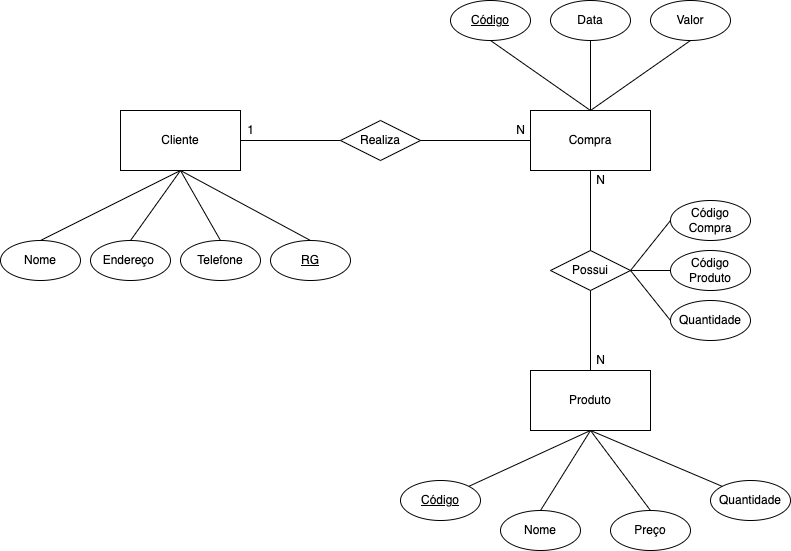

The diagram above was exported from draw.io. Its source (the exported page's mxGraphModel, read from the mxfile embedded in the PNG):
<mxGraphModel dx="1298" dy="866" grid="1" gridSize="10" guides="1" tooltips="1" connect="1" arrows="1" fold="1" page="1" pageScale="1" pageWidth="827" pageHeight="1169" math="0" shadow="0">
  <root>
    <mxCell id="0" />
    <mxCell id="1" parent="0" />
    <mxCell id="H2qu1X6QrCYAzrEavQpK-1" value="Cliente" style="rounded=0;whiteSpace=wrap;html=1;" vertex="1" parent="1">
      <mxGeometry x="150" y="240" width="120" height="60" as="geometry" />
    </mxCell>
    <mxCell id="H2qu1X6QrCYAzrEavQpK-2" value="Compra" style="rounded=0;whiteSpace=wrap;html=1;" vertex="1" parent="1">
      <mxGeometry x="560" y="240" width="120" height="60" as="geometry" />
    </mxCell>
    <mxCell id="H2qu1X6QrCYAzrEavQpK-3" value="Produto" style="rounded=0;whiteSpace=wrap;html=1;" vertex="1" parent="1">
      <mxGeometry x="560" y="500" width="120" height="60" as="geometry" />
    </mxCell>
    <mxCell id="H2qu1X6QrCYAzrEavQpK-4" value="Realiza" style="rhombus;whiteSpace=wrap;html=1;" vertex="1" parent="1">
      <mxGeometry x="370" y="250" width="80" height="40" as="geometry" />
    </mxCell>
    <mxCell id="H2qu1X6QrCYAzrEavQpK-6" value="" style="endArrow=none;html=1;rounded=0;exitX=1;exitY=0.5;exitDx=0;exitDy=0;entryX=0;entryY=0.5;entryDx=0;entryDy=0;" edge="1" parent="1" source="H2qu1X6QrCYAzrEavQpK-4" target="H2qu1X6QrCYAzrEavQpK-2">
      <mxGeometry width="50" height="50" relative="1" as="geometry">
        <mxPoint x="390" y="470" as="sourcePoint" />
        <mxPoint x="440" y="420" as="targetPoint" />
      </mxGeometry>
    </mxCell>
    <mxCell id="H2qu1X6QrCYAzrEavQpK-7" value="" style="endArrow=none;html=1;rounded=0;exitX=1;exitY=0.5;exitDx=0;exitDy=0;" edge="1" parent="1" source="H2qu1X6QrCYAzrEavQpK-1" target="H2qu1X6QrCYAzrEavQpK-4">
      <mxGeometry width="50" height="50" relative="1" as="geometry">
        <mxPoint x="390" y="470" as="sourcePoint" />
        <mxPoint x="440" y="420" as="targetPoint" />
      </mxGeometry>
    </mxCell>
    <mxCell id="H2qu1X6QrCYAzrEavQpK-8" value="Possui" style="rhombus;whiteSpace=wrap;html=1;" vertex="1" parent="1">
      <mxGeometry x="580" y="380" width="80" height="40" as="geometry" />
    </mxCell>
    <mxCell id="H2qu1X6QrCYAzrEavQpK-9" value="" style="endArrow=none;html=1;rounded=0;entryX=0.5;entryY=1;entryDx=0;entryDy=0;exitX=0.5;exitY=0;exitDx=0;exitDy=0;" edge="1" parent="1" source="H2qu1X6QrCYAzrEavQpK-8" target="H2qu1X6QrCYAzrEavQpK-2">
      <mxGeometry width="50" height="50" relative="1" as="geometry">
        <mxPoint x="390" y="470" as="sourcePoint" />
        <mxPoint x="440" y="420" as="targetPoint" />
      </mxGeometry>
    </mxCell>
    <mxCell id="H2qu1X6QrCYAzrEavQpK-10" value="" style="endArrow=none;html=1;rounded=0;entryX=0.5;entryY=1;entryDx=0;entryDy=0;exitX=0.5;exitY=0;exitDx=0;exitDy=0;" edge="1" parent="1" source="H2qu1X6QrCYAzrEavQpK-3" target="H2qu1X6QrCYAzrEavQpK-8">
      <mxGeometry width="50" height="50" relative="1" as="geometry">
        <mxPoint x="620" y="490" as="sourcePoint" />
        <mxPoint x="440" y="420" as="targetPoint" />
      </mxGeometry>
    </mxCell>
    <mxCell id="H2qu1X6QrCYAzrEavQpK-12" value="1" style="text;html=1;align=center;verticalAlign=middle;resizable=0;points=[];autosize=1;strokeColor=none;fillColor=none;" vertex="1" parent="1">
      <mxGeometry x="270" y="250" width="20" height="20" as="geometry" />
    </mxCell>
    <mxCell id="H2qu1X6QrCYAzrEavQpK-13" value="N" style="text;html=1;align=center;verticalAlign=middle;resizable=0;points=[];autosize=1;strokeColor=none;fillColor=none;" vertex="1" parent="1">
      <mxGeometry x="540" y="250" width="20" height="20" as="geometry" />
    </mxCell>
    <mxCell id="H2qu1X6QrCYAzrEavQpK-14" value="N" style="text;html=1;align=center;verticalAlign=middle;resizable=0;points=[];autosize=1;strokeColor=none;fillColor=none;" vertex="1" parent="1">
      <mxGeometry x="620" y="300" width="20" height="20" as="geometry" />
    </mxCell>
    <mxCell id="H2qu1X6QrCYAzrEavQpK-15" value="N" style="text;html=1;align=center;verticalAlign=middle;resizable=0;points=[];autosize=1;strokeColor=none;fillColor=none;" vertex="1" parent="1">
      <mxGeometry x="620" y="480" width="20" height="20" as="geometry" />
    </mxCell>
    <mxCell id="H2qu1X6QrCYAzrEavQpK-16" value="Nome" style="ellipse;whiteSpace=wrap;html=1;" vertex="1" parent="1">
      <mxGeometry x="30" y="370" width="80" height="40" as="geometry" />
    </mxCell>
    <mxCell id="H2qu1X6QrCYAzrEavQpK-17" value="Endereço&amp;nbsp;" style="ellipse;whiteSpace=wrap;html=1;" vertex="1" parent="1">
      <mxGeometry x="120" y="370" width="80" height="40" as="geometry" />
    </mxCell>
    <mxCell id="H2qu1X6QrCYAzrEavQpK-18" value="Telefone" style="ellipse;whiteSpace=wrap;html=1;" vertex="1" parent="1">
      <mxGeometry x="210" y="370" width="80" height="40" as="geometry" />
    </mxCell>
    <mxCell id="H2qu1X6QrCYAzrEavQpK-19" value="&lt;u&gt;RG&lt;/u&gt;" style="ellipse;whiteSpace=wrap;html=1;" vertex="1" parent="1">
      <mxGeometry x="300" y="370" width="80" height="40" as="geometry" />
    </mxCell>
    <mxCell id="H2qu1X6QrCYAzrEavQpK-20" value="" style="endArrow=none;html=1;rounded=0;exitX=0.5;exitY=0;exitDx=0;exitDy=0;entryX=0.5;entryY=1;entryDx=0;entryDy=0;" edge="1" parent="1" source="H2qu1X6QrCYAzrEavQpK-16" target="H2qu1X6QrCYAzrEavQpK-1">
      <mxGeometry width="50" height="50" relative="1" as="geometry">
        <mxPoint x="390" y="470" as="sourcePoint" />
        <mxPoint x="440" y="420" as="targetPoint" />
      </mxGeometry>
    </mxCell>
    <mxCell id="H2qu1X6QrCYAzrEavQpK-21" value="" style="endArrow=none;html=1;rounded=0;exitX=0.5;exitY=0;exitDx=0;exitDy=0;" edge="1" parent="1" source="H2qu1X6QrCYAzrEavQpK-17">
      <mxGeometry width="50" height="50" relative="1" as="geometry">
        <mxPoint x="390" y="470" as="sourcePoint" />
        <mxPoint x="210" y="300" as="targetPoint" />
      </mxGeometry>
    </mxCell>
    <mxCell id="H2qu1X6QrCYAzrEavQpK-22" value="" style="endArrow=none;html=1;rounded=0;exitX=0.5;exitY=0;exitDx=0;exitDy=0;entryX=0.5;entryY=1;entryDx=0;entryDy=0;" edge="1" parent="1" source="H2qu1X6QrCYAzrEavQpK-18" target="H2qu1X6QrCYAzrEavQpK-1">
      <mxGeometry width="50" height="50" relative="1" as="geometry">
        <mxPoint x="390" y="470" as="sourcePoint" />
        <mxPoint x="440" y="420" as="targetPoint" />
      </mxGeometry>
    </mxCell>
    <mxCell id="H2qu1X6QrCYAzrEavQpK-23" value="" style="endArrow=none;html=1;rounded=0;exitX=0.5;exitY=0;exitDx=0;exitDy=0;entryX=0.5;entryY=1;entryDx=0;entryDy=0;" edge="1" parent="1" source="H2qu1X6QrCYAzrEavQpK-19" target="H2qu1X6QrCYAzrEavQpK-1">
      <mxGeometry width="50" height="50" relative="1" as="geometry">
        <mxPoint x="390" y="470" as="sourcePoint" />
        <mxPoint x="440" y="420" as="targetPoint" />
      </mxGeometry>
    </mxCell>
    <mxCell id="H2qu1X6QrCYAzrEavQpK-24" value="&lt;u&gt;Código&lt;/u&gt;" style="ellipse;whiteSpace=wrap;html=1;" vertex="1" parent="1">
      <mxGeometry x="480" y="130" width="80" height="40" as="geometry" />
    </mxCell>
    <mxCell id="H2qu1X6QrCYAzrEavQpK-25" value="Data" style="ellipse;whiteSpace=wrap;html=1;" vertex="1" parent="1">
      <mxGeometry x="580" y="130" width="80" height="40" as="geometry" />
    </mxCell>
    <mxCell id="H2qu1X6QrCYAzrEavQpK-26" value="Valor" style="ellipse;whiteSpace=wrap;html=1;" vertex="1" parent="1">
      <mxGeometry x="680" y="130" width="80" height="40" as="geometry" />
    </mxCell>
    <mxCell id="H2qu1X6QrCYAzrEavQpK-27" value="" style="endArrow=none;html=1;rounded=0;entryX=0.5;entryY=1;entryDx=0;entryDy=0;exitX=0.5;exitY=0;exitDx=0;exitDy=0;" edge="1" parent="1" source="H2qu1X6QrCYAzrEavQpK-2" target="H2qu1X6QrCYAzrEavQpK-24">
      <mxGeometry width="50" height="50" relative="1" as="geometry">
        <mxPoint x="390" y="470" as="sourcePoint" />
        <mxPoint x="440" y="420" as="targetPoint" />
      </mxGeometry>
    </mxCell>
    <mxCell id="H2qu1X6QrCYAzrEavQpK-28" value="" style="endArrow=none;html=1;rounded=0;entryX=0.5;entryY=1;entryDx=0;entryDy=0;exitX=0.5;exitY=0;exitDx=0;exitDy=0;" edge="1" parent="1" source="H2qu1X6QrCYAzrEavQpK-2" target="H2qu1X6QrCYAzrEavQpK-25">
      <mxGeometry width="50" height="50" relative="1" as="geometry">
        <mxPoint x="390" y="470" as="sourcePoint" />
        <mxPoint x="440" y="420" as="targetPoint" />
      </mxGeometry>
    </mxCell>
    <mxCell id="H2qu1X6QrCYAzrEavQpK-29" value="" style="endArrow=none;html=1;rounded=0;entryX=0.5;entryY=1;entryDx=0;entryDy=0;exitX=0.5;exitY=0;exitDx=0;exitDy=0;" edge="1" parent="1" source="H2qu1X6QrCYAzrEavQpK-2" target="H2qu1X6QrCYAzrEavQpK-26">
      <mxGeometry width="50" height="50" relative="1" as="geometry">
        <mxPoint x="390" y="470" as="sourcePoint" />
        <mxPoint x="440" y="420" as="targetPoint" />
      </mxGeometry>
    </mxCell>
    <mxCell id="H2qu1X6QrCYAzrEavQpK-30" value="Preço" style="ellipse;whiteSpace=wrap;html=1;" vertex="1" parent="1">
      <mxGeometry x="640" y="640" width="80" height="40" as="geometry" />
    </mxCell>
    <mxCell id="H2qu1X6QrCYAzrEavQpK-31" value="Quantidade" style="ellipse;whiteSpace=wrap;html=1;" vertex="1" parent="1">
      <mxGeometry x="740" y="610" width="80" height="40" as="geometry" />
    </mxCell>
    <mxCell id="H2qu1X6QrCYAzrEavQpK-32" value="Nome" style="ellipse;whiteSpace=wrap;html=1;" vertex="1" parent="1">
      <mxGeometry x="530" y="640" width="80" height="40" as="geometry" />
    </mxCell>
    <mxCell id="H2qu1X6QrCYAzrEavQpK-33" value="&lt;u&gt;Código&lt;/u&gt;" style="ellipse;whiteSpace=wrap;html=1;" vertex="1" parent="1">
      <mxGeometry x="430" y="610" width="80" height="40" as="geometry" />
    </mxCell>
    <mxCell id="H2qu1X6QrCYAzrEavQpK-34" value="" style="endArrow=none;html=1;rounded=0;exitX=1;exitY=0;exitDx=0;exitDy=0;entryX=0.5;entryY=1;entryDx=0;entryDy=0;" edge="1" parent="1" source="H2qu1X6QrCYAzrEavQpK-33" target="H2qu1X6QrCYAzrEavQpK-3">
      <mxGeometry width="50" height="50" relative="1" as="geometry">
        <mxPoint x="390" y="570" as="sourcePoint" />
        <mxPoint x="440" y="520" as="targetPoint" />
      </mxGeometry>
    </mxCell>
    <mxCell id="H2qu1X6QrCYAzrEavQpK-35" value="" style="endArrow=none;html=1;rounded=0;exitX=0.5;exitY=0;exitDx=0;exitDy=0;entryX=0.5;entryY=1;entryDx=0;entryDy=0;" edge="1" parent="1" source="H2qu1X6QrCYAzrEavQpK-32" target="H2qu1X6QrCYAzrEavQpK-3">
      <mxGeometry width="50" height="50" relative="1" as="geometry">
        <mxPoint x="390" y="570" as="sourcePoint" />
        <mxPoint x="440" y="520" as="targetPoint" />
      </mxGeometry>
    </mxCell>
    <mxCell id="H2qu1X6QrCYAzrEavQpK-36" value="" style="endArrow=none;html=1;rounded=0;exitX=0.5;exitY=0;exitDx=0;exitDy=0;entryX=0.5;entryY=1;entryDx=0;entryDy=0;" edge="1" parent="1" source="H2qu1X6QrCYAzrEavQpK-30" target="H2qu1X6QrCYAzrEavQpK-3">
      <mxGeometry width="50" height="50" relative="1" as="geometry">
        <mxPoint x="670" y="640" as="sourcePoint" />
        <mxPoint x="440" y="520" as="targetPoint" />
      </mxGeometry>
    </mxCell>
    <mxCell id="H2qu1X6QrCYAzrEavQpK-37" value="" style="endArrow=none;html=1;rounded=0;exitX=0;exitY=0;exitDx=0;exitDy=0;entryX=0.5;entryY=1;entryDx=0;entryDy=0;" edge="1" parent="1" source="H2qu1X6QrCYAzrEavQpK-31" target="H2qu1X6QrCYAzrEavQpK-3">
      <mxGeometry width="50" height="50" relative="1" as="geometry">
        <mxPoint x="390" y="570" as="sourcePoint" />
        <mxPoint x="440" y="520" as="targetPoint" />
      </mxGeometry>
    </mxCell>
    <mxCell id="H2qu1X6QrCYAzrEavQpK-38" value="Código Compra" style="ellipse;whiteSpace=wrap;html=1;" vertex="1" parent="1">
      <mxGeometry x="700" y="330" width="80" height="40" as="geometry" />
    </mxCell>
    <mxCell id="H2qu1X6QrCYAzrEavQpK-39" value="Código Produto" style="ellipse;whiteSpace=wrap;html=1;" vertex="1" parent="1">
      <mxGeometry x="700" y="380" width="80" height="40" as="geometry" />
    </mxCell>
    <mxCell id="H2qu1X6QrCYAzrEavQpK-40" value="Quantidade" style="ellipse;whiteSpace=wrap;html=1;" vertex="1" parent="1">
      <mxGeometry x="700" y="430" width="80" height="40" as="geometry" />
    </mxCell>
    <mxCell id="H2qu1X6QrCYAzrEavQpK-41" value="" style="endArrow=none;html=1;rounded=0;entryX=0;entryY=0.5;entryDx=0;entryDy=0;exitX=1;exitY=0.5;exitDx=0;exitDy=0;" edge="1" parent="1" source="H2qu1X6QrCYAzrEavQpK-8" target="H2qu1X6QrCYAzrEavQpK-40">
      <mxGeometry width="50" height="50" relative="1" as="geometry">
        <mxPoint x="390" y="570" as="sourcePoint" />
        <mxPoint x="440" y="520" as="targetPoint" />
      </mxGeometry>
    </mxCell>
    <mxCell id="H2qu1X6QrCYAzrEavQpK-42" value="" style="endArrow=none;html=1;rounded=0;entryX=0;entryY=0.5;entryDx=0;entryDy=0;exitX=1;exitY=0.5;exitDx=0;exitDy=0;" edge="1" parent="1" source="H2qu1X6QrCYAzrEavQpK-8" target="H2qu1X6QrCYAzrEavQpK-39">
      <mxGeometry width="50" height="50" relative="1" as="geometry">
        <mxPoint x="390" y="570" as="sourcePoint" />
        <mxPoint x="440" y="520" as="targetPoint" />
      </mxGeometry>
    </mxCell>
    <mxCell id="H2qu1X6QrCYAzrEavQpK-43" value="" style="endArrow=none;html=1;rounded=0;entryX=0;entryY=0.5;entryDx=0;entryDy=0;" edge="1" parent="1" target="H2qu1X6QrCYAzrEavQpK-38">
      <mxGeometry width="50" height="50" relative="1" as="geometry">
        <mxPoint x="660" y="400" as="sourcePoint" />
        <mxPoint x="440" y="520" as="targetPoint" />
      </mxGeometry>
    </mxCell>
  </root>
</mxGraphModel>